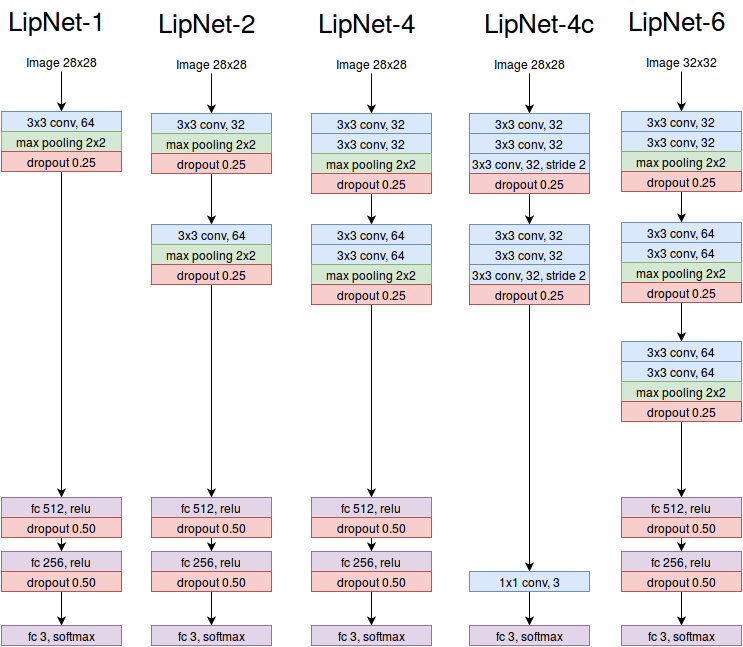

The diagram above was exported from draw.io. Its source (the exported page's mxGraphModel, read from the mxfile embedded in the PNG):
<mxGraphModel dx="1365" dy="780" grid="1" gridSize="10" guides="1" tooltips="1" connect="1" arrows="1" fold="1" page="1" pageScale="1" pageWidth="850" pageHeight="1100" background="#ffffff" math="0" shadow="0">
  <root>
    <mxCell id="0" />
    <mxCell id="1" parent="0" />
    <mxCell id="6" style="edgeStyle=orthogonalEdgeStyle;rounded=0;html=1;entryX=0.5;entryY=0;jettySize=auto;orthogonalLoop=1;" parent="1" source="2" target="3" edge="1">
      <mxGeometry relative="1" as="geometry" />
    </mxCell>
    <mxCell id="2" value="Image 28x28&lt;br&gt;" style="text;html=1;strokeColor=none;fillColor=none;align=center;verticalAlign=middle;whiteSpace=wrap;" parent="1" vertex="1">
      <mxGeometry x="360" y="67" width="120" height="20" as="geometry" />
    </mxCell>
    <mxCell id="3" value="3x3 conv, 32&lt;br&gt;" style="whiteSpace=wrap;html=1;fillColor=#dae8fc;strokeColor=#6c8ebf;" parent="1" vertex="1">
      <mxGeometry x="360" y="127" width="120" height="20" as="geometry" />
    </mxCell>
    <mxCell id="4" value="3x3 conv, 32&lt;br&gt;" style="whiteSpace=wrap;html=1;fillColor=#dae8fc;strokeColor=#6c8ebf;" parent="1" vertex="1">
      <mxGeometry x="360" y="147" width="120" height="20" as="geometry" />
    </mxCell>
    <mxCell id="5" value="max pooling 2x2&lt;br&gt;" style="whiteSpace=wrap;html=1;fillColor=#d5e8d4;strokeColor=#82b366;" parent="1" vertex="1">
      <mxGeometry x="360" y="167" width="120" height="20" as="geometry" />
    </mxCell>
    <mxCell id="18" style="edgeStyle=orthogonalEdgeStyle;rounded=0;html=1;entryX=0.5;entryY=0;jettySize=auto;orthogonalLoop=1;" parent="1" source="9" target="12" edge="1">
      <mxGeometry relative="1" as="geometry" />
    </mxCell>
    <mxCell id="9" value="dropout 0.25&lt;br&gt;" style="whiteSpace=wrap;html=1;fillColor=#f8cecc;strokeColor=#b85450;" parent="1" vertex="1">
      <mxGeometry x="360" y="187" width="120" height="20" as="geometry" />
    </mxCell>
    <mxCell id="12" value="3x3 conv, 64&lt;br&gt;" style="whiteSpace=wrap;html=1;fillColor=#dae8fc;strokeColor=#6c8ebf;" parent="1" vertex="1">
      <mxGeometry x="360" y="238" width="120" height="20" as="geometry" />
    </mxCell>
    <mxCell id="14" value="3x3 conv, 64&lt;br&gt;" style="whiteSpace=wrap;html=1;fillColor=#dae8fc;strokeColor=#6c8ebf;" parent="1" vertex="1">
      <mxGeometry x="360" y="258" width="120" height="20" as="geometry" />
    </mxCell>
    <mxCell id="16" value="max pooling 2x2&lt;br&gt;" style="whiteSpace=wrap;html=1;fillColor=#d5e8d4;strokeColor=#82b366;" parent="1" vertex="1">
      <mxGeometry x="360" y="278" width="120" height="20" as="geometry" />
    </mxCell>
    <mxCell id="234" style="edgeStyle=orthogonalEdgeStyle;rounded=0;html=1;exitX=0.5;exitY=1;entryX=0.5;entryY=0;jettySize=auto;orthogonalLoop=1;fontSize=26;" edge="1" parent="1" source="17" target="231">
      <mxGeometry relative="1" as="geometry" />
    </mxCell>
    <mxCell id="17" value="dropout 0.25&lt;br&gt;" style="whiteSpace=wrap;html=1;fillColor=#f8cecc;strokeColor=#b85450;" parent="1" vertex="1">
      <mxGeometry x="360" y="298" width="120" height="20" as="geometry" />
    </mxCell>
    <mxCell id="33" value="LipNet-4&lt;br&gt;" style="text;html=1;resizable=0;points=[];autosize=1;align=center;verticalAlign=top;spacingTop=-4;fontSize=26;" parent="1" vertex="1">
      <mxGeometry x="360" y="17" width="110" height="30" as="geometry" />
    </mxCell>
    <mxCell id="34" style="edgeStyle=orthogonalEdgeStyle;rounded=0;html=1;entryX=0.5;entryY=0;jettySize=auto;orthogonalLoop=1;" parent="1" source="35" target="37" edge="1">
      <mxGeometry x="578" y="87" as="geometry" />
    </mxCell>
    <mxCell id="35" value="Image 28x28&lt;br&gt;" style="text;html=1;strokeColor=none;fillColor=none;align=center;verticalAlign=middle;whiteSpace=wrap;" parent="1" vertex="1">
      <mxGeometry x="518" y="67" width="120" height="20" as="geometry" />
    </mxCell>
    <mxCell id="37" value="3x3 conv, 32&lt;br&gt;" style="whiteSpace=wrap;html=1;fillColor=#dae8fc;strokeColor=#6c8ebf;" parent="1" vertex="1">
      <mxGeometry x="518" y="127" width="120" height="20" as="geometry" />
    </mxCell>
    <mxCell id="39" value="3x3 conv, 32&lt;br&gt;" style="whiteSpace=wrap;html=1;fillColor=#dae8fc;strokeColor=#6c8ebf;" parent="1" vertex="1">
      <mxGeometry x="518" y="147" width="120" height="20" as="geometry" />
    </mxCell>
    <mxCell id="57" value="LipNet-4c&lt;br&gt;" style="text;html=1;resizable=0;points=[];autosize=1;align=center;verticalAlign=top;spacingTop=-4;fontSize=26;" parent="1" vertex="1">
      <mxGeometry x="523" y="17" width="130" height="30" as="geometry" />
    </mxCell>
    <mxCell id="58" value="3x3 conv, 32, stride 2&lt;br&gt;" style="whiteSpace=wrap;html=1;fillColor=#dae8fc;strokeColor=#6c8ebf;" parent="1" vertex="1">
      <mxGeometry x="518" y="167" width="120" height="20" as="geometry" />
    </mxCell>
    <mxCell id="69" style="edgeStyle=orthogonalEdgeStyle;rounded=0;html=1;exitX=0.5;exitY=1;entryX=0.5;entryY=0;jettySize=auto;orthogonalLoop=1;fontSize=26;" parent="1" source="60" target="63" edge="1">
      <mxGeometry relative="1" as="geometry" />
    </mxCell>
    <mxCell id="60" value="dropout 0.25&lt;br&gt;" style="whiteSpace=wrap;html=1;fillColor=#f8cecc;strokeColor=#b85450;" parent="1" vertex="1">
      <mxGeometry x="518" y="187" width="120" height="20" as="geometry" />
    </mxCell>
    <mxCell id="63" value="3x3 conv, 32&lt;br&gt;" style="whiteSpace=wrap;html=1;fillColor=#dae8fc;strokeColor=#6c8ebf;" parent="1" vertex="1">
      <mxGeometry x="518" y="238" width="120" height="20" as="geometry" />
    </mxCell>
    <mxCell id="65" value="3x3 conv, 32&lt;br&gt;" style="whiteSpace=wrap;html=1;fillColor=#dae8fc;strokeColor=#6c8ebf;" parent="1" vertex="1">
      <mxGeometry x="518" y="258" width="120" height="20" as="geometry" />
    </mxCell>
    <mxCell id="67" value="3x3 conv, 32, stride 2&lt;br&gt;" style="whiteSpace=wrap;html=1;fillColor=#dae8fc;strokeColor=#6c8ebf;" parent="1" vertex="1">
      <mxGeometry x="518" y="278" width="120" height="20" as="geometry" />
    </mxCell>
    <mxCell id="72" style="edgeStyle=orthogonalEdgeStyle;rounded=0;html=1;exitX=0.5;exitY=1;entryX=0.5;entryY=0;jettySize=auto;orthogonalLoop=1;fontSize=26;" parent="1" source="68" target="71" edge="1">
      <mxGeometry relative="1" as="geometry" />
    </mxCell>
    <mxCell id="68" value="dropout 0.25&lt;br&gt;" style="whiteSpace=wrap;html=1;fillColor=#f8cecc;strokeColor=#b85450;" parent="1" vertex="1">
      <mxGeometry x="518" y="298" width="120" height="20" as="geometry" />
    </mxCell>
    <mxCell id="70" value="fc 3, softmax&lt;br&gt;" style="whiteSpace=wrap;html=1;fillColor=#e1d5e7;strokeColor=#9673a6;" parent="1" vertex="1">
      <mxGeometry x="518" y="639" width="120" height="20" as="geometry" />
    </mxCell>
    <mxCell id="74" style="edgeStyle=orthogonalEdgeStyle;rounded=0;html=1;exitX=0.5;exitY=1;entryX=0.5;entryY=0;jettySize=auto;orthogonalLoop=1;fontSize=26;" parent="1" source="71" target="70" edge="1">
      <mxGeometry relative="1" as="geometry" />
    </mxCell>
    <mxCell id="71" value="1x1 conv, 3&lt;br&gt;" style="whiteSpace=wrap;html=1;fillColor=#dae8fc;strokeColor=#6c8ebf;" parent="1" vertex="1">
      <mxGeometry x="518" y="585" width="120" height="20" as="geometry" />
    </mxCell>
    <mxCell id="159" style="edgeStyle=orthogonalEdgeStyle;rounded=0;html=1;entryX=0.5;entryY=0;jettySize=auto;orthogonalLoop=1;" edge="1" source="160" target="162" parent="1">
      <mxGeometry x="110" y="85" as="geometry" />
    </mxCell>
    <mxCell id="160" value="Image 28x28&lt;br&gt;" style="text;html=1;strokeColor=none;fillColor=none;align=center;verticalAlign=middle;whiteSpace=wrap;" vertex="1" parent="1">
      <mxGeometry x="50" y="65" width="120" height="20" as="geometry" />
    </mxCell>
    <mxCell id="162" value="3x3 conv, 64&lt;br&gt;" style="whiteSpace=wrap;html=1;fillColor=#dae8fc;strokeColor=#6c8ebf;" vertex="1" parent="1">
      <mxGeometry x="50" y="125" width="120" height="20" as="geometry" />
    </mxCell>
    <mxCell id="166" value="max pooling 2x2&lt;br&gt;" style="whiteSpace=wrap;html=1;fillColor=#d5e8d4;strokeColor=#82b366;" vertex="1" parent="1">
      <mxGeometry x="50" y="145" width="120" height="20" as="geometry" />
    </mxCell>
    <mxCell id="225" style="edgeStyle=orthogonalEdgeStyle;rounded=0;html=1;exitX=0.5;exitY=1;entryX=0.5;entryY=0;jettySize=auto;orthogonalLoop=1;fontSize=26;" edge="1" parent="1" source="168" target="222">
      <mxGeometry relative="1" as="geometry" />
    </mxCell>
    <mxCell id="168" value="dropout 0.25&lt;br&gt;" style="whiteSpace=wrap;html=1;fillColor=#f8cecc;strokeColor=#b85450;" vertex="1" parent="1">
      <mxGeometry x="50" y="165" width="120" height="20" as="geometry" />
    </mxCell>
    <mxCell id="182" value="LipNet-1&lt;br&gt;" style="text;html=1;resizable=0;points=[];autosize=1;align=center;verticalAlign=top;spacingTop=-4;fontSize=26;" vertex="1" parent="1">
      <mxGeometry x="50" y="15" width="110" height="30" as="geometry" />
    </mxCell>
    <mxCell id="190" style="edgeStyle=orthogonalEdgeStyle;rounded=0;html=1;entryX=0.5;entryY=0;jettySize=auto;orthogonalLoop=1;" edge="1" source="191" target="193" parent="1">
      <mxGeometry x="260" y="87" as="geometry" />
    </mxCell>
    <mxCell id="191" value="Image 28x28&lt;br&gt;" style="text;html=1;strokeColor=none;fillColor=none;align=center;verticalAlign=middle;whiteSpace=wrap;" vertex="1" parent="1">
      <mxGeometry x="200" y="67" width="120" height="20" as="geometry" />
    </mxCell>
    <mxCell id="193" value="3x3 conv, 32&lt;br&gt;" style="whiteSpace=wrap;html=1;fillColor=#dae8fc;strokeColor=#6c8ebf;" vertex="1" parent="1">
      <mxGeometry x="200" y="127" width="120" height="20" as="geometry" />
    </mxCell>
    <mxCell id="195" value="max pooling 2x2&lt;br&gt;" style="whiteSpace=wrap;html=1;fillColor=#d5e8d4;strokeColor=#82b366;" vertex="1" parent="1">
      <mxGeometry x="200" y="147" width="120" height="20" as="geometry" />
    </mxCell>
    <mxCell id="216" style="edgeStyle=orthogonalEdgeStyle;rounded=0;html=1;exitX=0.5;exitY=1;entryX=0.5;entryY=0;jettySize=auto;orthogonalLoop=1;fontSize=26;" edge="1" parent="1" source="197" target="213">
      <mxGeometry relative="1" as="geometry" />
    </mxCell>
    <mxCell id="197" value="dropout 0.25&lt;br&gt;" style="whiteSpace=wrap;html=1;fillColor=#f8cecc;strokeColor=#b85450;" vertex="1" parent="1">
      <mxGeometry x="200" y="167" width="120" height="20" as="geometry" />
    </mxCell>
    <mxCell id="199" value="fc 256, relu&lt;br&gt;" style="whiteSpace=wrap;html=1;fillColor=#e1d5e7;strokeColor=#9673a6;" vertex="1" parent="1">
      <mxGeometry x="200" y="565" width="120" height="20" as="geometry" />
    </mxCell>
    <mxCell id="200" style="edgeStyle=orthogonalEdgeStyle;rounded=0;html=1;exitX=0.5;exitY=1;entryX=0.5;entryY=0;jettySize=auto;orthogonalLoop=1;" edge="1" source="201" target="202" parent="1">
      <mxGeometry x="260" y="694" as="geometry" />
    </mxCell>
    <mxCell id="201" value="dropout 0.50&lt;br&gt;" style="whiteSpace=wrap;html=1;fillColor=#f8cecc;strokeColor=#b85450;" vertex="1" parent="1">
      <mxGeometry x="200" y="585" width="120" height="20" as="geometry" />
    </mxCell>
    <mxCell id="202" value="fc 3, softmax&lt;br&gt;" style="whiteSpace=wrap;html=1;fillColor=#e1d5e7;strokeColor=#9673a6;" vertex="1" parent="1">
      <mxGeometry x="200" y="639" width="120" height="20" as="geometry" />
    </mxCell>
    <mxCell id="203" value="LipNet-2&lt;br&gt;" style="text;html=1;resizable=0;points=[];autosize=1;align=center;verticalAlign=top;spacingTop=-4;fontSize=26;" vertex="1" parent="1">
      <mxGeometry x="200" y="17" width="110" height="30" as="geometry" />
    </mxCell>
    <mxCell id="205" value="fc 512, relu&lt;br&gt;" style="whiteSpace=wrap;html=1;fillColor=#e1d5e7;strokeColor=#9673a6;" vertex="1" parent="1">
      <mxGeometry x="200" y="511" width="120" height="20" as="geometry" />
    </mxCell>
    <mxCell id="206" style="edgeStyle=orthogonalEdgeStyle;rounded=0;html=1;exitX=0.5;exitY=1;entryX=0.5;entryY=0;jettySize=auto;orthogonalLoop=1;fontSize=26;" edge="1" source="207" target="199" parent="1">
      <mxGeometry x="260" y="609" as="geometry" />
    </mxCell>
    <mxCell id="207" value="dropout 0.50&lt;br&gt;" style="whiteSpace=wrap;html=1;fillColor=#f8cecc;strokeColor=#b85450;" vertex="1" parent="1">
      <mxGeometry x="200" y="531" width="120" height="20" as="geometry" />
    </mxCell>
    <mxCell id="213" value="3x3 conv, 64" style="whiteSpace=wrap;html=1;fillColor=#dae8fc;strokeColor=#6c8ebf;" vertex="1" parent="1">
      <mxGeometry x="200" y="238" width="120" height="20" as="geometry" />
    </mxCell>
    <mxCell id="214" value="max pooling 2x2&lt;br&gt;" style="whiteSpace=wrap;html=1;fillColor=#d5e8d4;strokeColor=#82b366;" vertex="1" parent="1">
      <mxGeometry x="200" y="258" width="120" height="20" as="geometry" />
    </mxCell>
    <mxCell id="217" style="edgeStyle=orthogonalEdgeStyle;rounded=0;html=1;exitX=0.5;exitY=1;entryX=0.5;entryY=0;jettySize=auto;orthogonalLoop=1;fontSize=26;" edge="1" parent="1" source="215" target="205">
      <mxGeometry relative="1" as="geometry" />
    </mxCell>
    <mxCell id="215" value="dropout 0.25&lt;br&gt;" style="whiteSpace=wrap;html=1;fillColor=#f8cecc;strokeColor=#b85450;" vertex="1" parent="1">
      <mxGeometry x="200" y="278" width="120" height="20" as="geometry" />
    </mxCell>
    <mxCell id="218" value="fc 256, relu&lt;br&gt;" style="whiteSpace=wrap;html=1;fillColor=#e1d5e7;strokeColor=#9673a6;" vertex="1" parent="1">
      <mxGeometry x="50" y="565" width="120" height="20" as="geometry" />
    </mxCell>
    <mxCell id="219" style="edgeStyle=orthogonalEdgeStyle;rounded=0;html=1;exitX=0.5;exitY=1;entryX=0.5;entryY=0;jettySize=auto;orthogonalLoop=1;" edge="1" source="220" target="221" parent="1">
      <mxGeometry x="110" y="720" as="geometry" />
    </mxCell>
    <mxCell id="220" value="dropout 0.50&lt;br&gt;" style="whiteSpace=wrap;html=1;fillColor=#f8cecc;strokeColor=#b85450;" vertex="1" parent="1">
      <mxGeometry x="50" y="585" width="120" height="20" as="geometry" />
    </mxCell>
    <mxCell id="221" value="fc 3, softmax&lt;br&gt;" style="whiteSpace=wrap;html=1;fillColor=#e1d5e7;strokeColor=#9673a6;" vertex="1" parent="1">
      <mxGeometry x="50" y="639" width="120" height="20" as="geometry" />
    </mxCell>
    <mxCell id="222" value="fc 512, relu&lt;br&gt;" style="whiteSpace=wrap;html=1;fillColor=#e1d5e7;strokeColor=#9673a6;" vertex="1" parent="1">
      <mxGeometry x="50" y="511" width="120" height="20" as="geometry" />
    </mxCell>
    <mxCell id="223" style="edgeStyle=orthogonalEdgeStyle;rounded=0;html=1;exitX=0.5;exitY=1;entryX=0.5;entryY=0;jettySize=auto;orthogonalLoop=1;fontSize=26;" edge="1" source="224" target="218" parent="1">
      <mxGeometry x="110" y="635" as="geometry" />
    </mxCell>
    <mxCell id="224" value="dropout 0.50&lt;br&gt;" style="whiteSpace=wrap;html=1;fillColor=#f8cecc;strokeColor=#b85450;" vertex="1" parent="1">
      <mxGeometry x="50" y="531" width="120" height="20" as="geometry" />
    </mxCell>
    <mxCell id="227" value="fc 256, relu&lt;br&gt;" style="whiteSpace=wrap;html=1;fillColor=#e1d5e7;strokeColor=#9673a6;" vertex="1" parent="1">
      <mxGeometry x="360" y="565" width="120" height="20" as="geometry" />
    </mxCell>
    <mxCell id="228" style="edgeStyle=orthogonalEdgeStyle;rounded=0;html=1;exitX=0.5;exitY=1;entryX=0.5;entryY=0;jettySize=auto;orthogonalLoop=1;" edge="1" source="229" target="230" parent="1">
      <mxGeometry x="420" y="720" as="geometry" />
    </mxCell>
    <mxCell id="229" value="dropout 0.50&lt;br&gt;" style="whiteSpace=wrap;html=1;fillColor=#f8cecc;strokeColor=#b85450;" vertex="1" parent="1">
      <mxGeometry x="360" y="585" width="120" height="20" as="geometry" />
    </mxCell>
    <mxCell id="230" value="fc 3, softmax&lt;br&gt;" style="whiteSpace=wrap;html=1;fillColor=#e1d5e7;strokeColor=#9673a6;" vertex="1" parent="1">
      <mxGeometry x="360" y="639" width="120" height="20" as="geometry" />
    </mxCell>
    <mxCell id="231" value="fc 512, relu&lt;br&gt;" style="whiteSpace=wrap;html=1;fillColor=#e1d5e7;strokeColor=#9673a6;" vertex="1" parent="1">
      <mxGeometry x="360" y="511" width="120" height="20" as="geometry" />
    </mxCell>
    <mxCell id="232" style="edgeStyle=orthogonalEdgeStyle;rounded=0;html=1;exitX=0.5;exitY=1;entryX=0.5;entryY=0;jettySize=auto;orthogonalLoop=1;fontSize=26;" edge="1" source="233" target="227" parent="1">
      <mxGeometry x="420" y="635" as="geometry" />
    </mxCell>
    <mxCell id="233" value="dropout 0.50&lt;br&gt;" style="whiteSpace=wrap;html=1;fillColor=#f8cecc;strokeColor=#b85450;" vertex="1" parent="1">
      <mxGeometry x="360" y="531" width="120" height="20" as="geometry" />
    </mxCell>
    <mxCell id="236" style="edgeStyle=orthogonalEdgeStyle;rounded=0;html=1;entryX=0.5;entryY=0;jettySize=auto;orthogonalLoop=1;" edge="1" source="237" target="238" parent="1">
      <mxGeometry x="730" y="85" as="geometry" />
    </mxCell>
    <mxCell id="237" value="Image 32x32&lt;br&gt;" style="text;html=1;strokeColor=none;fillColor=none;align=center;verticalAlign=middle;whiteSpace=wrap;" vertex="1" parent="1">
      <mxGeometry x="670" y="65" width="120" height="20" as="geometry" />
    </mxCell>
    <mxCell id="238" value="3x3 conv, 32&lt;br&gt;" style="whiteSpace=wrap;html=1;fillColor=#dae8fc;strokeColor=#6c8ebf;" vertex="1" parent="1">
      <mxGeometry x="670" y="125" width="120" height="20" as="geometry" />
    </mxCell>
    <mxCell id="239" value="3x3 conv, 32&lt;br&gt;" style="whiteSpace=wrap;html=1;fillColor=#dae8fc;strokeColor=#6c8ebf;" vertex="1" parent="1">
      <mxGeometry x="670" y="145" width="120" height="20" as="geometry" />
    </mxCell>
    <mxCell id="240" value="max pooling 2x2&lt;br&gt;" style="whiteSpace=wrap;html=1;fillColor=#d5e8d4;strokeColor=#82b366;" vertex="1" parent="1">
      <mxGeometry x="670" y="165" width="120" height="20" as="geometry" />
    </mxCell>
    <mxCell id="241" style="edgeStyle=orthogonalEdgeStyle;rounded=0;html=1;entryX=0.5;entryY=0;jettySize=auto;orthogonalLoop=1;" edge="1" source="242" target="243" parent="1">
      <mxGeometry x="730" y="205" as="geometry" />
    </mxCell>
    <mxCell id="242" value="dropout 0.25&lt;br&gt;" style="whiteSpace=wrap;html=1;fillColor=#f8cecc;strokeColor=#b85450;" vertex="1" parent="1">
      <mxGeometry x="670" y="185" width="120" height="20" as="geometry" />
    </mxCell>
    <mxCell id="243" value="3x3 conv, 64&lt;br&gt;" style="whiteSpace=wrap;html=1;fillColor=#dae8fc;strokeColor=#6c8ebf;" vertex="1" parent="1">
      <mxGeometry x="670" y="236" width="120" height="20" as="geometry" />
    </mxCell>
    <mxCell id="244" value="3x3 conv, 64&lt;br&gt;" style="whiteSpace=wrap;html=1;fillColor=#dae8fc;strokeColor=#6c8ebf;" vertex="1" parent="1">
      <mxGeometry x="670" y="256" width="120" height="20" as="geometry" />
    </mxCell>
    <mxCell id="245" value="max pooling 2x2&lt;br&gt;" style="whiteSpace=wrap;html=1;fillColor=#d5e8d4;strokeColor=#82b366;" vertex="1" parent="1">
      <mxGeometry x="670" y="276" width="120" height="20" as="geometry" />
    </mxCell>
    <mxCell id="260" style="edgeStyle=orthogonalEdgeStyle;rounded=0;html=1;exitX=0.5;exitY=1;entryX=0.5;entryY=0;jettySize=auto;orthogonalLoop=1;fontSize=26;" edge="1" parent="1" source="247" target="256">
      <mxGeometry relative="1" as="geometry" />
    </mxCell>
    <mxCell id="247" value="dropout 0.25&lt;br&gt;" style="whiteSpace=wrap;html=1;fillColor=#f8cecc;strokeColor=#b85450;" vertex="1" parent="1">
      <mxGeometry x="670" y="296" width="120" height="20" as="geometry" />
    </mxCell>
    <mxCell id="248" value="LipNet-6&lt;br&gt;" style="text;html=1;resizable=0;points=[];autosize=1;align=center;verticalAlign=top;spacingTop=-4;fontSize=26;" vertex="1" parent="1">
      <mxGeometry x="670" y="15" width="110" height="30" as="geometry" />
    </mxCell>
    <mxCell id="256" value="3x3 conv, 64&lt;br&gt;" style="whiteSpace=wrap;html=1;fillColor=#dae8fc;strokeColor=#6c8ebf;" vertex="1" parent="1">
      <mxGeometry x="670" y="355" width="120" height="20" as="geometry" />
    </mxCell>
    <mxCell id="257" value="3x3 conv, 64&lt;br&gt;" style="whiteSpace=wrap;html=1;fillColor=#dae8fc;strokeColor=#6c8ebf;" vertex="1" parent="1">
      <mxGeometry x="670" y="375" width="120" height="20" as="geometry" />
    </mxCell>
    <mxCell id="258" value="max pooling 2x2&lt;br&gt;" style="whiteSpace=wrap;html=1;fillColor=#d5e8d4;strokeColor=#82b366;" vertex="1" parent="1">
      <mxGeometry x="670" y="395" width="120" height="20" as="geometry" />
    </mxCell>
    <mxCell id="268" style="edgeStyle=orthogonalEdgeStyle;rounded=0;html=1;exitX=0.5;exitY=1;jettySize=auto;orthogonalLoop=1;fontSize=26;" edge="1" parent="1" source="259" target="265">
      <mxGeometry relative="1" as="geometry" />
    </mxCell>
    <mxCell id="259" value="dropout 0.25&lt;br&gt;" style="whiteSpace=wrap;html=1;fillColor=#f8cecc;strokeColor=#b85450;" vertex="1" parent="1">
      <mxGeometry x="670" y="415" width="120" height="20" as="geometry" />
    </mxCell>
    <mxCell id="261" value="fc 256, relu&lt;br&gt;" style="whiteSpace=wrap;html=1;fillColor=#e1d5e7;strokeColor=#9673a6;" vertex="1" parent="1">
      <mxGeometry x="670" y="565" width="120" height="20" as="geometry" />
    </mxCell>
    <mxCell id="262" style="edgeStyle=orthogonalEdgeStyle;rounded=0;html=1;exitX=0.5;exitY=1;entryX=0.5;entryY=0;jettySize=auto;orthogonalLoop=1;" edge="1" source="263" target="264" parent="1">
      <mxGeometry x="730" y="720" as="geometry" />
    </mxCell>
    <mxCell id="263" value="dropout 0.50&lt;br&gt;" style="whiteSpace=wrap;html=1;fillColor=#f8cecc;strokeColor=#b85450;" vertex="1" parent="1">
      <mxGeometry x="670" y="585" width="120" height="20" as="geometry" />
    </mxCell>
    <mxCell id="264" value="fc 3, softmax&lt;br&gt;" style="whiteSpace=wrap;html=1;fillColor=#e1d5e7;strokeColor=#9673a6;" vertex="1" parent="1">
      <mxGeometry x="670" y="639" width="120" height="20" as="geometry" />
    </mxCell>
    <mxCell id="265" value="fc 512, relu&lt;br&gt;" style="whiteSpace=wrap;html=1;fillColor=#e1d5e7;strokeColor=#9673a6;" vertex="1" parent="1">
      <mxGeometry x="670" y="511" width="120" height="20" as="geometry" />
    </mxCell>
    <mxCell id="266" style="edgeStyle=orthogonalEdgeStyle;rounded=0;html=1;exitX=0.5;exitY=1;entryX=0.5;entryY=0;jettySize=auto;orthogonalLoop=1;fontSize=26;" edge="1" source="267" target="261" parent="1">
      <mxGeometry x="730" y="651" as="geometry" />
    </mxCell>
    <mxCell id="267" value="dropout 0.50&lt;br&gt;" style="whiteSpace=wrap;html=1;fillColor=#f8cecc;strokeColor=#b85450;" vertex="1" parent="1">
      <mxGeometry x="670" y="531" width="120" height="20" as="geometry" />
    </mxCell>
  </root>
</mxGraphModel>